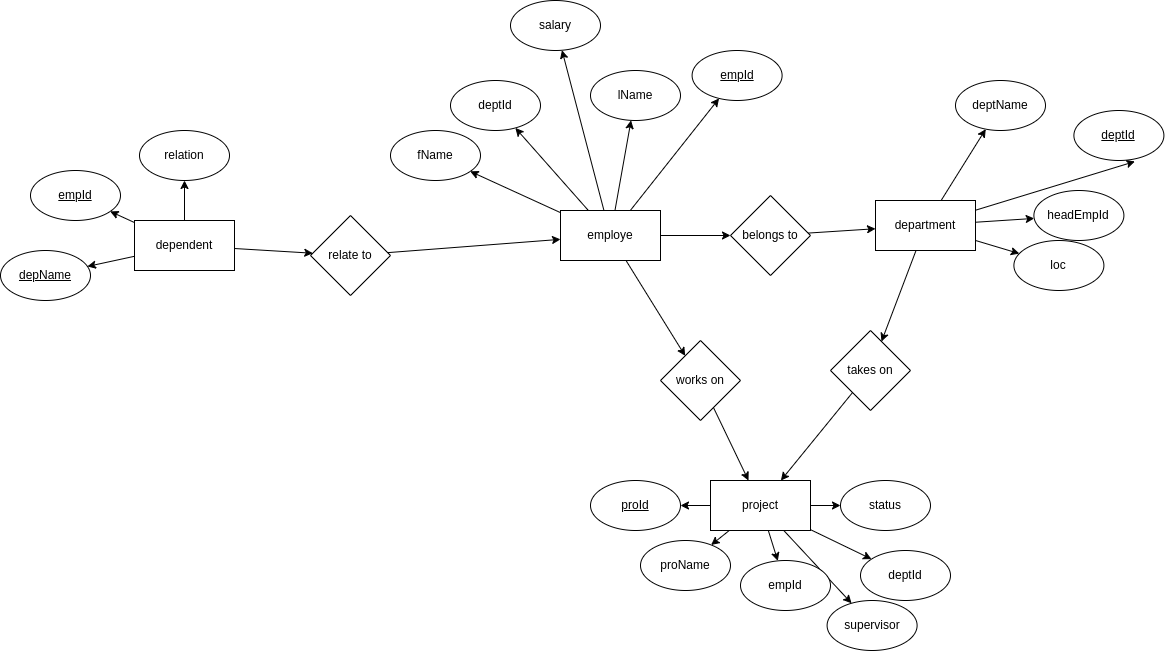

The diagram above was exported from draw.io. Its source (the exported page's mxGraphModel, read from the mxfile embedded in the PNG):
<mxGraphModel dx="2423" dy="793" grid="1" gridSize="10" guides="1" tooltips="1" connect="1" arrows="1" fold="1" page="1" pageScale="1" pageWidth="827" pageHeight="1169" math="0" shadow="0">
  <root>
    <mxCell id="0" />
    <mxCell id="1" parent="0" />
    <mxCell id="V4TxM05-siw5QpQN8DOs-36" style="rounded=0;orthogonalLoop=1;jettySize=auto;html=1;" edge="1" parent="1" source="V4TxM05-siw5QpQN8DOs-1" target="V4TxM05-siw5QpQN8DOs-4">
      <mxGeometry relative="1" as="geometry" />
    </mxCell>
    <mxCell id="V4TxM05-siw5QpQN8DOs-37" style="rounded=0;orthogonalLoop=1;jettySize=auto;html=1;" edge="1" parent="1" source="V4TxM05-siw5QpQN8DOs-1" target="V4TxM05-siw5QpQN8DOs-3">
      <mxGeometry relative="1" as="geometry" />
    </mxCell>
    <mxCell id="V4TxM05-siw5QpQN8DOs-38" style="rounded=0;orthogonalLoop=1;jettySize=auto;html=1;" edge="1" parent="1" source="V4TxM05-siw5QpQN8DOs-1" target="V4TxM05-siw5QpQN8DOs-2">
      <mxGeometry relative="1" as="geometry" />
    </mxCell>
    <mxCell id="V4TxM05-siw5QpQN8DOs-39" style="rounded=0;orthogonalLoop=1;jettySize=auto;html=1;" edge="1" parent="1" source="V4TxM05-siw5QpQN8DOs-1" target="V4TxM05-siw5QpQN8DOs-19">
      <mxGeometry relative="1" as="geometry" />
    </mxCell>
    <mxCell id="V4TxM05-siw5QpQN8DOs-40" style="rounded=0;orthogonalLoop=1;jettySize=auto;html=1;" edge="1" parent="1" source="V4TxM05-siw5QpQN8DOs-1" target="V4TxM05-siw5QpQN8DOs-5">
      <mxGeometry relative="1" as="geometry" />
    </mxCell>
    <mxCell id="V4TxM05-siw5QpQN8DOs-50" value="" style="rounded=0;orthogonalLoop=1;jettySize=auto;html=1;" edge="1" parent="1" source="V4TxM05-siw5QpQN8DOs-1" target="V4TxM05-siw5QpQN8DOs-49">
      <mxGeometry relative="1" as="geometry" />
    </mxCell>
    <mxCell id="V4TxM05-siw5QpQN8DOs-53" value="" style="rounded=0;orthogonalLoop=1;jettySize=auto;html=1;" edge="1" parent="1" source="V4TxM05-siw5QpQN8DOs-1" target="V4TxM05-siw5QpQN8DOs-52">
      <mxGeometry relative="1" as="geometry" />
    </mxCell>
    <mxCell id="V4TxM05-siw5QpQN8DOs-1" value="employe" style="html=1;dashed=0;whiteSpace=wrap;" vertex="1" parent="1">
      <mxGeometry x="160" y="260" width="100" height="50" as="geometry" />
    </mxCell>
    <mxCell id="V4TxM05-siw5QpQN8DOs-2" value="fName" style="ellipse;whiteSpace=wrap;html=1;" vertex="1" parent="1">
      <mxGeometry x="-10" y="180" width="90" height="50" as="geometry" />
    </mxCell>
    <mxCell id="V4TxM05-siw5QpQN8DOs-3" value="lName" style="ellipse;whiteSpace=wrap;html=1;" vertex="1" parent="1">
      <mxGeometry x="190" y="120" width="90" height="50" as="geometry" />
    </mxCell>
    <mxCell id="V4TxM05-siw5QpQN8DOs-4" value="deptId" style="ellipse;whiteSpace=wrap;html=1;" vertex="1" parent="1">
      <mxGeometry x="50" y="130" width="90" height="50" as="geometry" />
    </mxCell>
    <mxCell id="V4TxM05-siw5QpQN8DOs-5" value="salary" style="ellipse;whiteSpace=wrap;html=1;" vertex="1" parent="1">
      <mxGeometry x="110" y="50" width="90" height="50" as="geometry" />
    </mxCell>
    <mxCell id="V4TxM05-siw5QpQN8DOs-32" style="rounded=0;orthogonalLoop=1;jettySize=auto;html=1;" edge="1" parent="1" source="V4TxM05-siw5QpQN8DOs-6" target="V4TxM05-siw5QpQN8DOs-21">
      <mxGeometry relative="1" as="geometry" />
    </mxCell>
    <mxCell id="V4TxM05-siw5QpQN8DOs-33" style="rounded=0;orthogonalLoop=1;jettySize=auto;html=1;entryX=0.678;entryY=1.02;entryDx=0;entryDy=0;entryPerimeter=0;" edge="1" parent="1" source="V4TxM05-siw5QpQN8DOs-6" target="V4TxM05-siw5QpQN8DOs-7">
      <mxGeometry relative="1" as="geometry" />
    </mxCell>
    <mxCell id="V4TxM05-siw5QpQN8DOs-34" style="rounded=0;orthogonalLoop=1;jettySize=auto;html=1;" edge="1" parent="1" source="V4TxM05-siw5QpQN8DOs-6" target="V4TxM05-siw5QpQN8DOs-8">
      <mxGeometry relative="1" as="geometry" />
    </mxCell>
    <mxCell id="V4TxM05-siw5QpQN8DOs-35" style="rounded=0;orthogonalLoop=1;jettySize=auto;html=1;" edge="1" parent="1" source="V4TxM05-siw5QpQN8DOs-6" target="V4TxM05-siw5QpQN8DOs-20">
      <mxGeometry relative="1" as="geometry" />
    </mxCell>
    <mxCell id="V4TxM05-siw5QpQN8DOs-60" value="" style="rounded=0;orthogonalLoop=1;jettySize=auto;html=1;" edge="1" parent="1" source="V4TxM05-siw5QpQN8DOs-6" target="V4TxM05-siw5QpQN8DOs-59">
      <mxGeometry relative="1" as="geometry">
        <mxPoint x="341.6" y="475" as="targetPoint" />
      </mxGeometry>
    </mxCell>
    <mxCell id="V4TxM05-siw5QpQN8DOs-6" value="department" style="html=1;dashed=0;whiteSpace=wrap;" vertex="1" parent="1">
      <mxGeometry x="475" y="250" width="100" height="50" as="geometry" />
    </mxCell>
    <mxCell id="V4TxM05-siw5QpQN8DOs-7" value="&lt;u&gt;deptId&lt;/u&gt;" style="ellipse;whiteSpace=wrap;html=1;" vertex="1" parent="1">
      <mxGeometry x="673.4" y="160" width="90" height="50" as="geometry" />
    </mxCell>
    <mxCell id="V4TxM05-siw5QpQN8DOs-8" value="deptName" style="ellipse;whiteSpace=wrap;html=1;" vertex="1" parent="1">
      <mxGeometry x="555" y="130" width="90" height="50" as="geometry" />
    </mxCell>
    <mxCell id="V4TxM05-siw5QpQN8DOs-41" style="rounded=0;orthogonalLoop=1;jettySize=auto;html=1;" edge="1" parent="1" source="V4TxM05-siw5QpQN8DOs-11" target="V4TxM05-siw5QpQN8DOs-17">
      <mxGeometry relative="1" as="geometry" />
    </mxCell>
    <mxCell id="V4TxM05-siw5QpQN8DOs-42" style="rounded=0;orthogonalLoop=1;jettySize=auto;html=1;" edge="1" parent="1" source="V4TxM05-siw5QpQN8DOs-11" target="V4TxM05-siw5QpQN8DOs-13">
      <mxGeometry relative="1" as="geometry" />
    </mxCell>
    <mxCell id="V4TxM05-siw5QpQN8DOs-43" style="rounded=0;orthogonalLoop=1;jettySize=auto;html=1;" edge="1" parent="1" source="V4TxM05-siw5QpQN8DOs-11" target="V4TxM05-siw5QpQN8DOs-22">
      <mxGeometry relative="1" as="geometry" />
    </mxCell>
    <mxCell id="V4TxM05-siw5QpQN8DOs-44" style="rounded=0;orthogonalLoop=1;jettySize=auto;html=1;" edge="1" parent="1" source="V4TxM05-siw5QpQN8DOs-11" target="V4TxM05-siw5QpQN8DOs-12">
      <mxGeometry relative="1" as="geometry" />
    </mxCell>
    <mxCell id="V4TxM05-siw5QpQN8DOs-45" style="rounded=0;orthogonalLoop=1;jettySize=auto;html=1;" edge="1" parent="1" source="V4TxM05-siw5QpQN8DOs-11" target="V4TxM05-siw5QpQN8DOs-15">
      <mxGeometry relative="1" as="geometry" />
    </mxCell>
    <mxCell id="V4TxM05-siw5QpQN8DOs-46" style="rounded=0;orthogonalLoop=1;jettySize=auto;html=1;" edge="1" parent="1" source="V4TxM05-siw5QpQN8DOs-11" target="V4TxM05-siw5QpQN8DOs-14">
      <mxGeometry relative="1" as="geometry" />
    </mxCell>
    <mxCell id="V4TxM05-siw5QpQN8DOs-11" value="project" style="html=1;dashed=0;whiteSpace=wrap;" vertex="1" parent="1">
      <mxGeometry x="310" y="530" width="100" height="50" as="geometry" />
    </mxCell>
    <mxCell id="V4TxM05-siw5QpQN8DOs-12" value="empId" style="ellipse;whiteSpace=wrap;html=1;" vertex="1" parent="1">
      <mxGeometry x="340" y="610" width="90" height="50" as="geometry" />
    </mxCell>
    <mxCell id="V4TxM05-siw5QpQN8DOs-13" value="&lt;u&gt;proId&lt;/u&gt;" style="ellipse;whiteSpace=wrap;html=1;" vertex="1" parent="1">
      <mxGeometry x="190" y="530" width="90" height="50" as="geometry" />
    </mxCell>
    <mxCell id="V4TxM05-siw5QpQN8DOs-14" value="deptId" style="ellipse;whiteSpace=wrap;html=1;" vertex="1" parent="1">
      <mxGeometry x="460" y="600" width="90" height="50" as="geometry" />
    </mxCell>
    <mxCell id="V4TxM05-siw5QpQN8DOs-15" value="status" style="ellipse;whiteSpace=wrap;html=1;" vertex="1" parent="1">
      <mxGeometry x="440" y="530" width="90" height="50" as="geometry" />
    </mxCell>
    <mxCell id="V4TxM05-siw5QpQN8DOs-17" value="supervisor" style="ellipse;whiteSpace=wrap;html=1;" vertex="1" parent="1">
      <mxGeometry x="426.6" y="650" width="90" height="50" as="geometry" />
    </mxCell>
    <mxCell id="V4TxM05-siw5QpQN8DOs-19" value="&lt;u&gt;empId&lt;/u&gt;" style="ellipse;whiteSpace=wrap;html=1;" vertex="1" parent="1">
      <mxGeometry x="291.6" y="100" width="90" height="50" as="geometry" />
    </mxCell>
    <mxCell id="V4TxM05-siw5QpQN8DOs-20" value="headEmpId" style="ellipse;whiteSpace=wrap;html=1;" vertex="1" parent="1">
      <mxGeometry x="633.4" y="240" width="90" height="50" as="geometry" />
    </mxCell>
    <mxCell id="V4TxM05-siw5QpQN8DOs-21" value="loc" style="ellipse;whiteSpace=wrap;html=1;" vertex="1" parent="1">
      <mxGeometry x="613.4" y="290" width="90" height="50" as="geometry" />
    </mxCell>
    <mxCell id="V4TxM05-siw5QpQN8DOs-22" value="proName" style="ellipse;whiteSpace=wrap;html=1;" vertex="1" parent="1">
      <mxGeometry x="240" y="590" width="90" height="50" as="geometry" />
    </mxCell>
    <mxCell id="V4TxM05-siw5QpQN8DOs-28" style="rounded=0;orthogonalLoop=1;jettySize=auto;html=1;" edge="1" parent="1" source="V4TxM05-siw5QpQN8DOs-24" target="V4TxM05-siw5QpQN8DOs-27">
      <mxGeometry relative="1" as="geometry" />
    </mxCell>
    <mxCell id="V4TxM05-siw5QpQN8DOs-30" style="rounded=0;orthogonalLoop=1;jettySize=auto;html=1;" edge="1" parent="1" source="V4TxM05-siw5QpQN8DOs-24" target="V4TxM05-siw5QpQN8DOs-25">
      <mxGeometry relative="1" as="geometry" />
    </mxCell>
    <mxCell id="V4TxM05-siw5QpQN8DOs-31" style="rounded=0;orthogonalLoop=1;jettySize=auto;html=1;" edge="1" parent="1" source="V4TxM05-siw5QpQN8DOs-24" target="V4TxM05-siw5QpQN8DOs-26">
      <mxGeometry relative="1" as="geometry" />
    </mxCell>
    <mxCell id="V4TxM05-siw5QpQN8DOs-57" style="rounded=0;orthogonalLoop=1;jettySize=auto;html=1;" edge="1" parent="1" source="V4TxM05-siw5QpQN8DOs-24" target="V4TxM05-siw5QpQN8DOs-56">
      <mxGeometry relative="1" as="geometry" />
    </mxCell>
    <mxCell id="V4TxM05-siw5QpQN8DOs-24" value="dependent" style="html=1;dashed=0;whiteSpace=wrap;" vertex="1" parent="1">
      <mxGeometry x="-266" y="270" width="100" height="50" as="geometry" />
    </mxCell>
    <mxCell id="V4TxM05-siw5QpQN8DOs-25" value="&lt;u&gt;empId&lt;/u&gt;" style="ellipse;whiteSpace=wrap;html=1;" vertex="1" parent="1">
      <mxGeometry x="-370" y="220" width="90" height="50" as="geometry" />
    </mxCell>
    <mxCell id="V4TxM05-siw5QpQN8DOs-26" value="&lt;u&gt;depName&lt;/u&gt;" style="ellipse;whiteSpace=wrap;html=1;" vertex="1" parent="1">
      <mxGeometry x="-400" y="300" width="90" height="50" as="geometry" />
    </mxCell>
    <mxCell id="V4TxM05-siw5QpQN8DOs-27" value="relation" style="ellipse;whiteSpace=wrap;html=1;" vertex="1" parent="1">
      <mxGeometry x="-261" y="180" width="90" height="50" as="geometry" />
    </mxCell>
    <mxCell id="V4TxM05-siw5QpQN8DOs-51" value="" style="rounded=0;orthogonalLoop=1;jettySize=auto;html=1;" edge="1" parent="1" source="V4TxM05-siw5QpQN8DOs-49" target="V4TxM05-siw5QpQN8DOs-6">
      <mxGeometry relative="1" as="geometry">
        <mxPoint x="259.9999999999999" y="388.39999999999964" as="sourcePoint" />
      </mxGeometry>
    </mxCell>
    <mxCell id="V4TxM05-siw5QpQN8DOs-49" value="belongs to" style="rhombus;whiteSpace=wrap;html=1;dashed=0;" vertex="1" parent="1">
      <mxGeometry x="330" y="245" width="80" height="80" as="geometry" />
    </mxCell>
    <mxCell id="V4TxM05-siw5QpQN8DOs-55" style="rounded=0;orthogonalLoop=1;jettySize=auto;html=1;" edge="1" parent="1" source="V4TxM05-siw5QpQN8DOs-52" target="V4TxM05-siw5QpQN8DOs-11">
      <mxGeometry relative="1" as="geometry">
        <mxPoint x="408.0434782608695" y="543.0434782608695" as="sourcePoint" />
      </mxGeometry>
    </mxCell>
    <mxCell id="V4TxM05-siw5QpQN8DOs-52" value="works on" style="rhombus;whiteSpace=wrap;html=1;dashed=0;" vertex="1" parent="1">
      <mxGeometry x="260" y="390" width="80" height="80" as="geometry" />
    </mxCell>
    <mxCell id="V4TxM05-siw5QpQN8DOs-58" style="rounded=0;orthogonalLoop=1;jettySize=auto;html=1;" edge="1" parent="1" source="V4TxM05-siw5QpQN8DOs-56" target="V4TxM05-siw5QpQN8DOs-1">
      <mxGeometry relative="1" as="geometry" />
    </mxCell>
    <mxCell id="V4TxM05-siw5QpQN8DOs-56" value="relate to" style="rhombus;whiteSpace=wrap;html=1;dashed=0;" vertex="1" parent="1">
      <mxGeometry x="-90" y="265" width="80" height="80" as="geometry" />
    </mxCell>
    <mxCell id="V4TxM05-siw5QpQN8DOs-61" style="rounded=0;orthogonalLoop=1;jettySize=auto;html=1;" edge="1" parent="1" source="V4TxM05-siw5QpQN8DOs-59" target="V4TxM05-siw5QpQN8DOs-11">
      <mxGeometry relative="1" as="geometry" />
    </mxCell>
    <mxCell id="V4TxM05-siw5QpQN8DOs-59" value="takes on" style="rhombus;whiteSpace=wrap;html=1;dashed=0;" vertex="1" parent="1">
      <mxGeometry x="430" y="380" width="80" height="80" as="geometry" />
    </mxCell>
  </root>
</mxGraphModel>